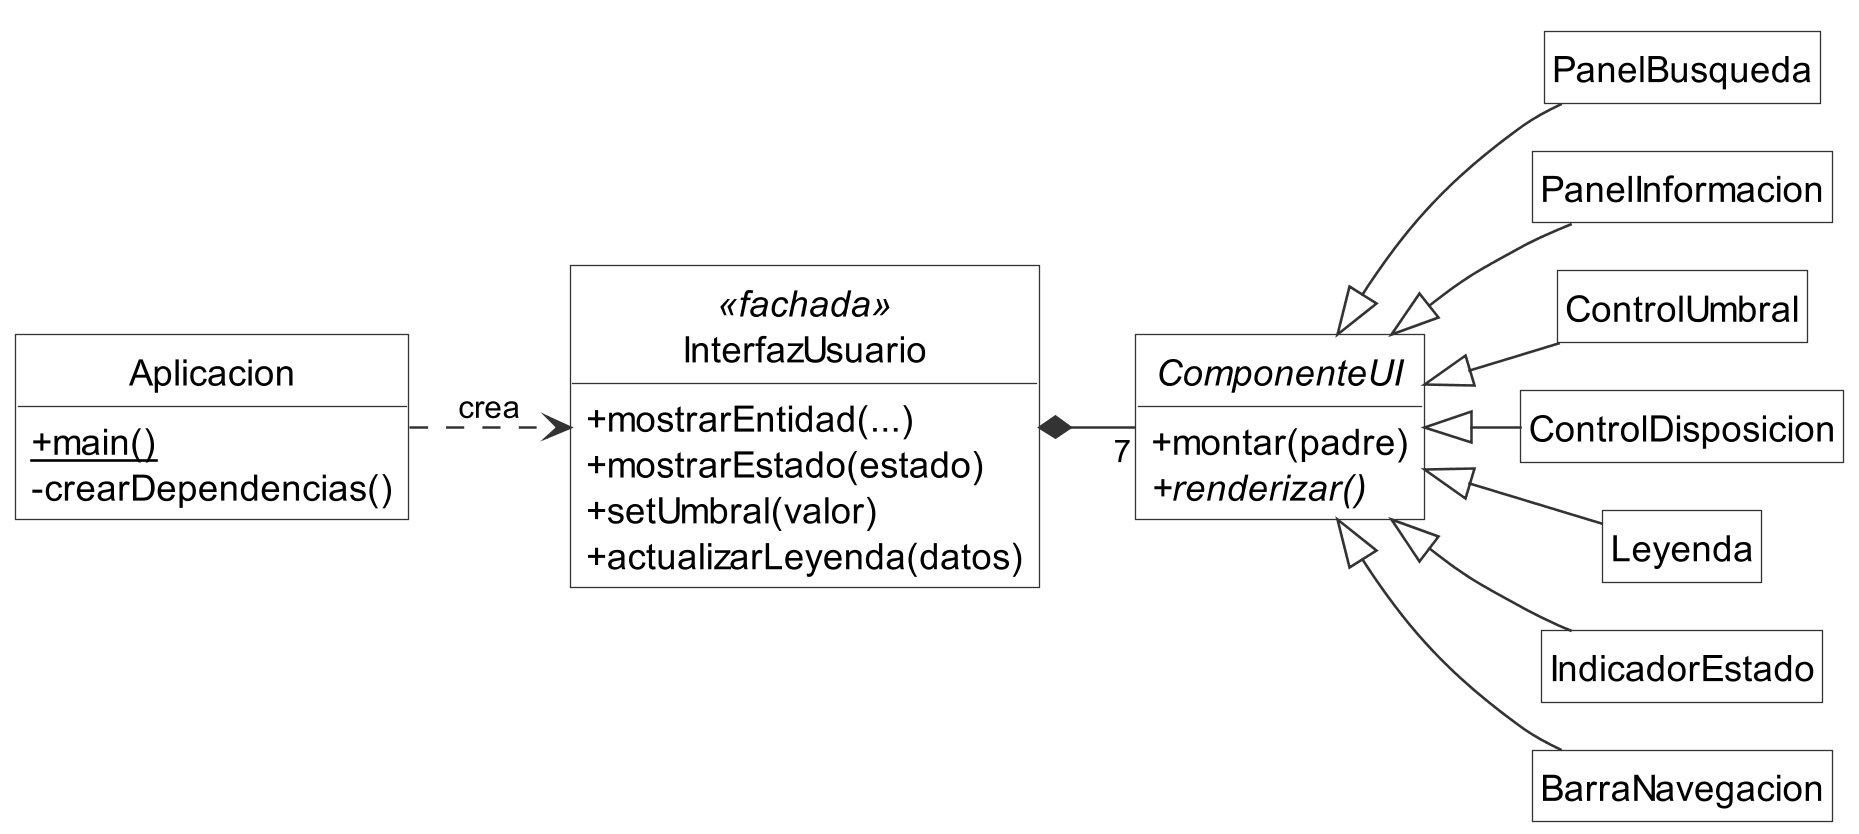

The diagram above was rendered by PlantUML. Its source (embedded in the PNG):
@startuml clases_interfaz
' Paquetes interfaz y aplicacion (cliente).
' Los siete paneles se apilan en dos columnas para que el diagrama sea estrecho.
!include estilo.iuml
left to right direction

class Aplicacion {
  + {static} main()
  - crearDependencias()
}
class InterfazUsuario <<fachada>> {
  + mostrarEntidad(...)
  + mostrarEstado(estado)
  + setUmbral(valor)
  + actualizarLeyenda(datos)
}
abstract class ComponenteUI {
  + montar(padre)
  + {abstract} renderizar()
}
class PanelBusqueda
class PanelInformacion
class ControlUmbral
class ControlDisposicion
class Leyenda
class IndicadorEstado
class BarraNavegacion

Aplicacion ..> InterfazUsuario : crea
InterfazUsuario *-- "7" ComponenteUI
ComponenteUI <|-- PanelBusqueda
ComponenteUI <|-- PanelInformacion
ComponenteUI <|-- ControlUmbral
ComponenteUI <|-- ControlDisposicion
ComponenteUI <|-- Leyenda
ComponenteUI <|-- IndicadorEstado
ComponenteUI <|-- BarraNavegacion
@enduml